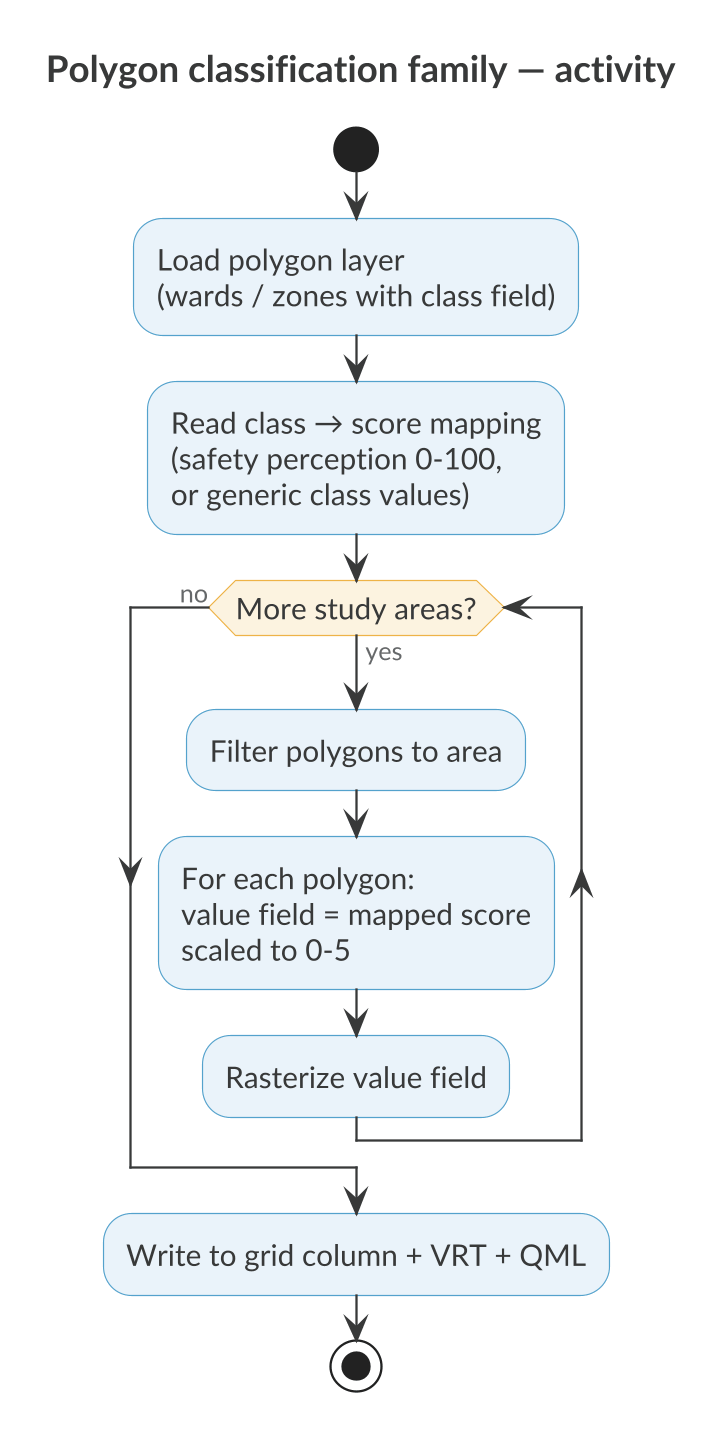

The diagram above was rendered by PlantUML. Its source (embedded in the PNG):
@startuml
skinparamlocked dpi 220
!include kartoza.iuml
title Polygon classification family — activity
start
:Load polygon layer
(wards / zones with class field);
:Read class → score mapping
(safety perception 0-100,
or generic class values);
while (More study areas?) is (yes)
  :Filter polygons to area;
  :For each polygon:
  value field = mapped score
  scaled to 0-5;
  :Rasterize value field;
endwhile (no)
:Write to grid column + VRT + QML;
stop
@enduml